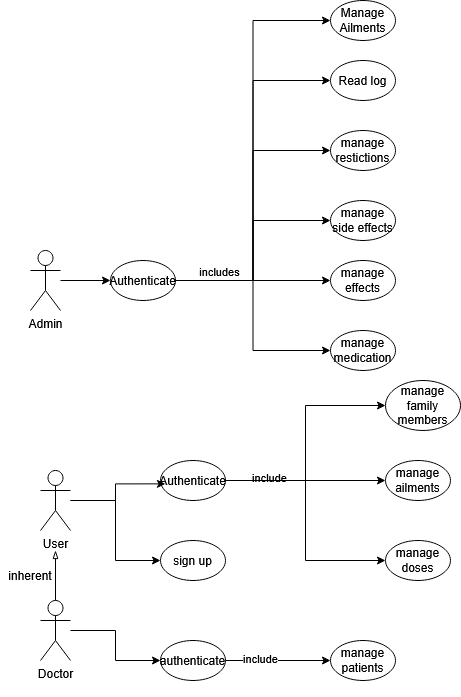

The diagram above was exported from draw.io. Its source (the exported page's mxGraphModel, read from the mxfile embedded in the PNG):
<mxGraphModel dx="1426" dy="750" grid="1" gridSize="10" guides="0" tooltips="1" connect="1" arrows="1" fold="1" page="1" pageScale="1" pageWidth="850" pageHeight="1100" math="0" shadow="0">
  <root>
    <mxCell id="0" />
    <mxCell id="1" parent="0" />
    <mxCell id="BPhXyjbvrQMztpglsu4h-80" edge="1" parent="1" source="BPhXyjbvrQMztpglsu4h-81" style="edgeStyle=orthogonalEdgeStyle;rounded=0;orthogonalLoop=1;jettySize=auto;html=1;entryX=0;entryY=0.5;entryDx=0;entryDy=0;" target="BPhXyjbvrQMztpglsu4h-92">
      <mxGeometry relative="1" as="geometry" />
    </mxCell>
    <mxCell id="BPhXyjbvrQMztpglsu4h-81" parent="1" style="shape=umlActor;verticalLabelPosition=bottom;verticalAlign=top;html=1;outlineConnect=0;" value="User" vertex="1">
      <mxGeometry height="60" width="30" x="370" y="790" as="geometry" />
    </mxCell>
    <mxCell id="BPhXyjbvrQMztpglsu4h-82" edge="1" parent="1" source="BPhXyjbvrQMztpglsu4h-84" style="edgeStyle=orthogonalEdgeStyle;rounded=0;orthogonalLoop=1;jettySize=auto;html=1;endArrow=blockThin;endFill=0;">
      <mxGeometry relative="1" as="geometry">
        <mxPoint x="385" y="870" as="targetPoint" />
      </mxGeometry>
    </mxCell>
    <mxCell id="BPhXyjbvrQMztpglsu4h-83" edge="1" parent="1" source="BPhXyjbvrQMztpglsu4h-84" style="edgeStyle=orthogonalEdgeStyle;rounded=0;orthogonalLoop=1;jettySize=auto;html=1;entryX=0;entryY=0.5;entryDx=0;entryDy=0;" target="BPhXyjbvrQMztpglsu4h-103">
      <mxGeometry relative="1" as="geometry" />
    </mxCell>
    <mxCell id="BPhXyjbvrQMztpglsu4h-84" parent="1" style="shape=umlActor;verticalLabelPosition=bottom;verticalAlign=top;html=1;outlineConnect=0;" value="&lt;div&gt;Doctor&lt;/div&gt;&lt;div&gt;&lt;br&gt;&lt;/div&gt;" vertex="1">
      <mxGeometry height="60" width="30" x="370" y="920" as="geometry" />
    </mxCell>
    <mxCell id="BPhXyjbvrQMztpglsu4h-85" edge="1" parent="1" source="BPhXyjbvrQMztpglsu4h-86" style="edgeStyle=orthogonalEdgeStyle;rounded=0;orthogonalLoop=1;jettySize=auto;html=1;" target="BPhXyjbvrQMztpglsu4h-112">
      <mxGeometry relative="1" as="geometry" />
    </mxCell>
    <mxCell id="BPhXyjbvrQMztpglsu4h-86" parent="1" style="shape=umlActor;verticalLabelPosition=bottom;verticalAlign=top;html=1;outlineConnect=0;" value="Admin" vertex="1">
      <mxGeometry height="60" width="30" x="360" y="570" as="geometry" />
    </mxCell>
    <mxCell id="BPhXyjbvrQMztpglsu4h-87" edge="1" parent="1" source="BPhXyjbvrQMztpglsu4h-91" style="edgeStyle=orthogonalEdgeStyle;rounded=0;orthogonalLoop=1;jettySize=auto;html=1;entryX=0;entryY=0.5;entryDx=0;entryDy=0;" target="BPhXyjbvrQMztpglsu4h-93">
      <mxGeometry relative="1" as="geometry" />
    </mxCell>
    <mxCell id="BPhXyjbvrQMztpglsu4h-88" edge="1" parent="1" source="BPhXyjbvrQMztpglsu4h-91" style="edgeStyle=orthogonalEdgeStyle;rounded=0;orthogonalLoop=1;jettySize=auto;html=1;entryX=0;entryY=0.5;entryDx=0;entryDy=0;" target="BPhXyjbvrQMztpglsu4h-94">
      <mxGeometry relative="1" as="geometry" />
    </mxCell>
    <mxCell id="BPhXyjbvrQMztpglsu4h-89" connectable="0" parent="BPhXyjbvrQMztpglsu4h-88" style="edgeLabel;html=1;align=center;verticalAlign=middle;resizable=0;points=[];" value="&lt;div&gt;include&lt;/div&gt;" vertex="1">
      <mxGeometry relative="1" x="-0.6399" y="4" as="geometry">
        <mxPoint as="offset" />
      </mxGeometry>
    </mxCell>
    <mxCell id="BPhXyjbvrQMztpglsu4h-90" edge="1" parent="1" source="BPhXyjbvrQMztpglsu4h-91" style="edgeStyle=orthogonalEdgeStyle;rounded=0;orthogonalLoop=1;jettySize=auto;html=1;entryX=0;entryY=0.5;entryDx=0;entryDy=0;" target="BPhXyjbvrQMztpglsu4h-113">
      <mxGeometry relative="1" as="geometry" />
    </mxCell>
    <mxCell id="BPhXyjbvrQMztpglsu4h-91" parent="1" style="ellipse;whiteSpace=wrap;html=1;" value="Authenticate" vertex="1">
      <mxGeometry height="40" width="65" x="490" y="780" as="geometry" />
    </mxCell>
    <mxCell id="BPhXyjbvrQMztpglsu4h-92" parent="1" style="ellipse;whiteSpace=wrap;html=1;" value="sign up" vertex="1">
      <mxGeometry height="40" width="65" x="490" y="860" as="geometry" />
    </mxCell>
    <mxCell id="BPhXyjbvrQMztpglsu4h-93" parent="1" style="ellipse;whiteSpace=wrap;html=1;" value="manage ailments" vertex="1">
      <mxGeometry height="40" width="65" x="715" y="780" as="geometry" />
    </mxCell>
    <mxCell id="BPhXyjbvrQMztpglsu4h-94" parent="1" style="ellipse;whiteSpace=wrap;html=1;" value="manage doses" vertex="1">
      <mxGeometry height="40" width="65" x="715" y="860" as="geometry" />
    </mxCell>
    <mxCell id="BPhXyjbvrQMztpglsu4h-95" parent="1" style="ellipse;whiteSpace=wrap;html=1;" value="manage medication" vertex="1">
      <mxGeometry height="40" width="65" x="660" y="650" as="geometry" />
    </mxCell>
    <mxCell id="BPhXyjbvrQMztpglsu4h-96" parent="1" style="ellipse;whiteSpace=wrap;html=1;" value="manage effects" vertex="1">
      <mxGeometry height="40" width="65" x="660" y="580" as="geometry" />
    </mxCell>
    <mxCell id="BPhXyjbvrQMztpglsu4h-97" parent="1" style="ellipse;whiteSpace=wrap;html=1;" value="manage side effects" vertex="1">
      <mxGeometry height="40" width="65" x="660" y="520" as="geometry" />
    </mxCell>
    <mxCell id="BPhXyjbvrQMztpglsu4h-98" parent="1" style="ellipse;whiteSpace=wrap;html=1;" value="manage restictions" vertex="1">
      <mxGeometry height="40" width="65" x="660" y="450" as="geometry" />
    </mxCell>
    <mxCell id="BPhXyjbvrQMztpglsu4h-99" parent="1" style="text;html=1;whiteSpace=wrap;strokeColor=none;fillColor=none;align=center;verticalAlign=middle;rounded=0;" value="inherent" vertex="1">
      <mxGeometry height="30" width="60" x="330" y="880" as="geometry" />
    </mxCell>
    <mxCell id="BPhXyjbvrQMztpglsu4h-100" edge="1" parent="1" source="BPhXyjbvrQMztpglsu4h-81" style="edgeStyle=orthogonalEdgeStyle;rounded=0;orthogonalLoop=1;jettySize=auto;html=1;entryX=0.076;entryY=0.584;entryDx=0;entryDy=0;entryPerimeter=0;" target="BPhXyjbvrQMztpglsu4h-91">
      <mxGeometry relative="1" as="geometry" />
    </mxCell>
    <mxCell id="BPhXyjbvrQMztpglsu4h-101" edge="1" parent="1" source="BPhXyjbvrQMztpglsu4h-103" style="edgeStyle=orthogonalEdgeStyle;rounded=0;orthogonalLoop=1;jettySize=auto;html=1;entryX=0;entryY=0.5;entryDx=0;entryDy=0;" target="BPhXyjbvrQMztpglsu4h-104">
      <mxGeometry relative="1" as="geometry" />
    </mxCell>
    <mxCell id="BPhXyjbvrQMztpglsu4h-102" connectable="0" parent="BPhXyjbvrQMztpglsu4h-101" style="edgeLabel;html=1;align=center;verticalAlign=middle;resizable=0;points=[];" value="include" vertex="1">
      <mxGeometry relative="1" x="-0.3587" y="3" as="geometry">
        <mxPoint as="offset" />
      </mxGeometry>
    </mxCell>
    <mxCell id="BPhXyjbvrQMztpglsu4h-103" parent="1" style="ellipse;whiteSpace=wrap;html=1;" value="authenticate" vertex="1">
      <mxGeometry height="40" width="65" x="490" y="960" as="geometry" />
    </mxCell>
    <mxCell id="BPhXyjbvrQMztpglsu4h-104" parent="1" style="ellipse;whiteSpace=wrap;html=1;" value="manage patients" vertex="1">
      <mxGeometry height="40" width="65" x="660" y="960" as="geometry" />
    </mxCell>
    <mxCell id="BPhXyjbvrQMztpglsu4h-105" edge="1" parent="1" source="BPhXyjbvrQMztpglsu4h-112" style="edgeStyle=orthogonalEdgeStyle;rounded=0;orthogonalLoop=1;jettySize=auto;html=1;entryX=0;entryY=0.5;entryDx=0;entryDy=0;" target="BPhXyjbvrQMztpglsu4h-98">
      <mxGeometry relative="1" as="geometry" />
    </mxCell>
    <mxCell id="BPhXyjbvrQMztpglsu4h-106" edge="1" parent="1" source="BPhXyjbvrQMztpglsu4h-112" style="edgeStyle=orthogonalEdgeStyle;rounded=0;orthogonalLoop=1;jettySize=auto;html=1;entryX=0;entryY=0.5;entryDx=0;entryDy=0;" target="BPhXyjbvrQMztpglsu4h-97">
      <mxGeometry relative="1" as="geometry" />
    </mxCell>
    <mxCell id="BPhXyjbvrQMztpglsu4h-107" edge="1" parent="1" source="BPhXyjbvrQMztpglsu4h-112" style="edgeStyle=orthogonalEdgeStyle;rounded=0;orthogonalLoop=1;jettySize=auto;html=1;entryX=0;entryY=0.5;entryDx=0;entryDy=0;" target="BPhXyjbvrQMztpglsu4h-96">
      <mxGeometry relative="1" as="geometry" />
    </mxCell>
    <mxCell id="BPhXyjbvrQMztpglsu4h-108" edge="1" parent="1" source="BPhXyjbvrQMztpglsu4h-112" style="edgeStyle=orthogonalEdgeStyle;rounded=0;orthogonalLoop=1;jettySize=auto;html=1;entryX=0;entryY=0.5;entryDx=0;entryDy=0;" target="BPhXyjbvrQMztpglsu4h-95">
      <mxGeometry relative="1" as="geometry" />
    </mxCell>
    <mxCell id="BPhXyjbvrQMztpglsu4h-109" connectable="0" parent="BPhXyjbvrQMztpglsu4h-108" style="edgeLabel;html=1;align=center;verticalAlign=middle;resizable=0;points=[];" value="includes" vertex="1">
      <mxGeometry relative="1" x="-0.6201" y="5" as="geometry">
        <mxPoint y="-5" as="offset" />
      </mxGeometry>
    </mxCell>
    <mxCell id="BPhXyjbvrQMztpglsu4h-110" edge="1" parent="1" source="BPhXyjbvrQMztpglsu4h-112" style="edgeStyle=orthogonalEdgeStyle;rounded=0;orthogonalLoop=1;jettySize=auto;html=1;entryX=0;entryY=0.5;entryDx=0;entryDy=0;" target="BPhXyjbvrQMztpglsu4h-114">
      <mxGeometry relative="1" as="geometry" />
    </mxCell>
    <mxCell id="BPhXyjbvrQMztpglsu4h-111" edge="1" parent="1" source="BPhXyjbvrQMztpglsu4h-112" style="edgeStyle=orthogonalEdgeStyle;rounded=0;orthogonalLoop=1;jettySize=auto;html=1;entryX=0;entryY=0.5;entryDx=0;entryDy=0;" target="BPhXyjbvrQMztpglsu4h-115">
      <mxGeometry relative="1" as="geometry" />
    </mxCell>
    <mxCell id="BPhXyjbvrQMztpglsu4h-112" parent="1" style="ellipse;whiteSpace=wrap;html=1;" value="Authenticate" vertex="1">
      <mxGeometry height="40" width="65" x="440" y="580" as="geometry" />
    </mxCell>
    <mxCell id="BPhXyjbvrQMztpglsu4h-113" parent="1" style="ellipse;whiteSpace=wrap;html=1;" value="manage family members" vertex="1">
      <mxGeometry height="50" width="75" x="715" y="700" as="geometry" />
    </mxCell>
    <mxCell id="BPhXyjbvrQMztpglsu4h-114" parent="1" style="ellipse;whiteSpace=wrap;html=1;" value="Read log" vertex="1">
      <mxGeometry height="40" width="65" x="660" y="380" as="geometry" />
    </mxCell>
    <mxCell id="BPhXyjbvrQMztpglsu4h-115" parent="1" style="ellipse;whiteSpace=wrap;html=1;" value="Manage Ailments" vertex="1">
      <mxGeometry height="40" width="65" x="660" y="320" as="geometry" />
    </mxCell>
  </root>
</mxGraphModel>